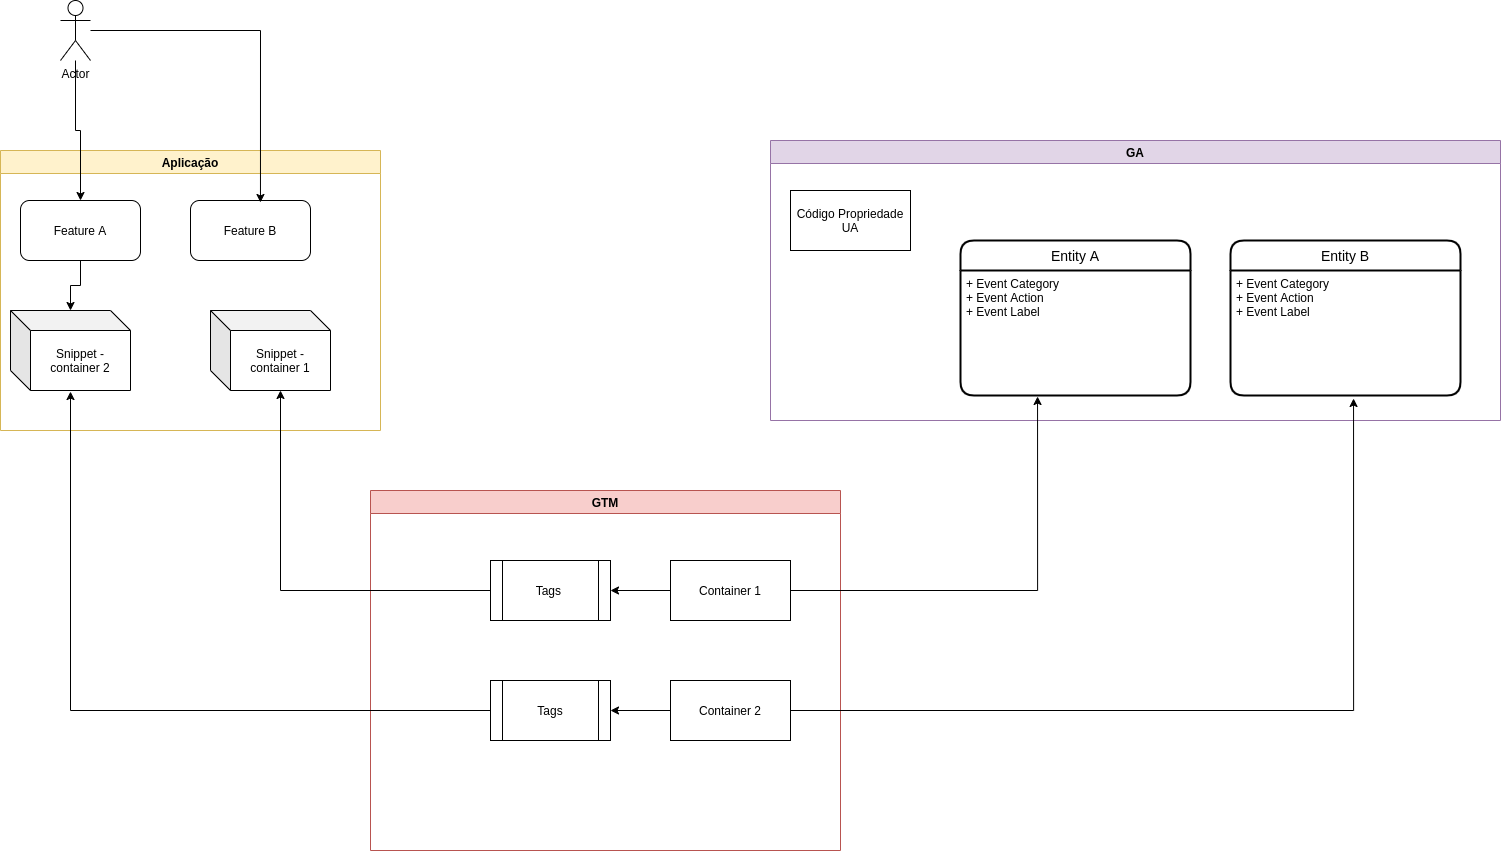

The diagram above was exported from draw.io. Its source (the exported page's mxGraphModel, read from the mxfile embedded in the PNG):
<mxGraphModel dx="2440" dy="1916" grid="1" gridSize="10" guides="1" tooltips="1" connect="1" arrows="1" fold="1" page="1" pageScale="1" pageWidth="850" pageHeight="1100" math="0" shadow="0">
  <root>
    <mxCell id="kwbksC4SFWOpE9uqB21--0" />
    <mxCell id="kwbksC4SFWOpE9uqB21--1" parent="kwbksC4SFWOpE9uqB21--0" />
    <mxCell id="CoX8f8TGIPsEjEAA9Tid-0" value="GA" style="swimlane;fillColor=#e1d5e7;strokeColor=#9673a6;" vertex="1" parent="kwbksC4SFWOpE9uqB21--1">
      <mxGeometry x="490" y="60" width="730" height="280" as="geometry" />
    </mxCell>
    <mxCell id="CoX8f8TGIPsEjEAA9Tid-3" value="Código Propriedade UA" style="rounded=0;whiteSpace=wrap;html=1;" vertex="1" parent="CoX8f8TGIPsEjEAA9Tid-0">
      <mxGeometry x="20" y="50" width="120" height="60" as="geometry" />
    </mxCell>
    <mxCell id="QNQ5d_YIGqvFOUcJ1zpK-19" value="Entity B" style="swimlane;childLayout=stackLayout;horizontal=1;startSize=30;horizontalStack=0;rounded=1;fontSize=14;fontStyle=0;strokeWidth=2;resizeParent=0;resizeLast=1;shadow=0;dashed=0;align=center;" vertex="1" parent="CoX8f8TGIPsEjEAA9Tid-0">
      <mxGeometry x="460" y="100" width="230" height="155" as="geometry" />
    </mxCell>
    <mxCell id="QNQ5d_YIGqvFOUcJ1zpK-20" value="+ Event Category&#10;+ Event Action&#10;+ Event Label" style="align=left;strokeColor=none;fillColor=none;spacingLeft=4;fontSize=12;verticalAlign=top;resizable=0;rotatable=0;part=1;" vertex="1" parent="QNQ5d_YIGqvFOUcJ1zpK-19">
      <mxGeometry y="30" width="230" height="125" as="geometry" />
    </mxCell>
    <mxCell id="CoX8f8TGIPsEjEAA9Tid-1" value="GTM" style="swimlane;fillColor=#f8cecc;strokeColor=#b85450;" vertex="1" parent="kwbksC4SFWOpE9uqB21--1">
      <mxGeometry x="90" y="410" width="470" height="360" as="geometry" />
    </mxCell>
    <mxCell id="QNQ5d_YIGqvFOUcJ1zpK-2" style="edgeStyle=orthogonalEdgeStyle;rounded=0;orthogonalLoop=1;jettySize=auto;html=1;entryX=1;entryY=0.5;entryDx=0;entryDy=0;" edge="1" parent="CoX8f8TGIPsEjEAA9Tid-1" source="CoX8f8TGIPsEjEAA9Tid-4" target="CoX8f8TGIPsEjEAA9Tid-6">
      <mxGeometry relative="1" as="geometry" />
    </mxCell>
    <mxCell id="CoX8f8TGIPsEjEAA9Tid-4" value="Container 1" style="rounded=0;whiteSpace=wrap;html=1;" vertex="1" parent="CoX8f8TGIPsEjEAA9Tid-1">
      <mxGeometry x="300" y="70" width="120" height="60" as="geometry" />
    </mxCell>
    <mxCell id="QNQ5d_YIGqvFOUcJ1zpK-4" style="edgeStyle=orthogonalEdgeStyle;rounded=0;orthogonalLoop=1;jettySize=auto;html=1;entryX=1;entryY=0.5;entryDx=0;entryDy=0;" edge="1" parent="CoX8f8TGIPsEjEAA9Tid-1" source="CoX8f8TGIPsEjEAA9Tid-5" target="CoX8f8TGIPsEjEAA9Tid-7">
      <mxGeometry relative="1" as="geometry" />
    </mxCell>
    <mxCell id="CoX8f8TGIPsEjEAA9Tid-5" value="Container 2" style="rounded=0;whiteSpace=wrap;html=1;" vertex="1" parent="CoX8f8TGIPsEjEAA9Tid-1">
      <mxGeometry x="300" y="190" width="120" height="60" as="geometry" />
    </mxCell>
    <mxCell id="CoX8f8TGIPsEjEAA9Tid-6" value="Tags&amp;nbsp;" style="shape=process;whiteSpace=wrap;html=1;backgroundOutline=1;" vertex="1" parent="CoX8f8TGIPsEjEAA9Tid-1">
      <mxGeometry x="120" y="70" width="120" height="60" as="geometry" />
    </mxCell>
    <mxCell id="CoX8f8TGIPsEjEAA9Tid-7" value="Tags" style="shape=process;whiteSpace=wrap;html=1;backgroundOutline=1;" vertex="1" parent="CoX8f8TGIPsEjEAA9Tid-1">
      <mxGeometry x="120" y="190" width="120" height="60" as="geometry" />
    </mxCell>
    <mxCell id="CoX8f8TGIPsEjEAA9Tid-2" value="Aplicação" style="swimlane;fillColor=#fff2cc;strokeColor=#d6b656;" vertex="1" parent="kwbksC4SFWOpE9uqB21--1">
      <mxGeometry x="-280" y="70" width="380" height="280" as="geometry" />
    </mxCell>
    <mxCell id="CoX8f8TGIPsEjEAA9Tid-8" value="Snippet - container 2" style="shape=cube;whiteSpace=wrap;html=1;boundedLbl=1;backgroundOutline=1;darkOpacity=0.05;darkOpacity2=0.1;" vertex="1" parent="CoX8f8TGIPsEjEAA9Tid-2">
      <mxGeometry x="10" y="160" width="120" height="80" as="geometry" />
    </mxCell>
    <mxCell id="CoX8f8TGIPsEjEAA9Tid-9" value="Snippet - container 1" style="shape=cube;whiteSpace=wrap;html=1;boundedLbl=1;backgroundOutline=1;darkOpacity=0.05;darkOpacity2=0.1;" vertex="1" parent="CoX8f8TGIPsEjEAA9Tid-2">
      <mxGeometry x="210" y="160" width="120" height="80" as="geometry" />
    </mxCell>
    <mxCell id="QNQ5d_YIGqvFOUcJ1zpK-10" style="edgeStyle=orthogonalEdgeStyle;rounded=0;orthogonalLoop=1;jettySize=auto;html=1;" edge="1" parent="CoX8f8TGIPsEjEAA9Tid-2" source="QNQ5d_YIGqvFOUcJ1zpK-6" target="CoX8f8TGIPsEjEAA9Tid-8">
      <mxGeometry relative="1" as="geometry" />
    </mxCell>
    <mxCell id="QNQ5d_YIGqvFOUcJ1zpK-6" value="Feature A" style="rounded=1;whiteSpace=wrap;html=1;" vertex="1" parent="CoX8f8TGIPsEjEAA9Tid-2">
      <mxGeometry x="20" y="50" width="120" height="60" as="geometry" />
    </mxCell>
    <mxCell id="QNQ5d_YIGqvFOUcJ1zpK-7" value="Feature B" style="rounded=1;whiteSpace=wrap;html=1;" vertex="1" parent="CoX8f8TGIPsEjEAA9Tid-2">
      <mxGeometry x="190" y="50" width="120" height="60" as="geometry" />
    </mxCell>
    <mxCell id="QNQ5d_YIGqvFOUcJ1zpK-0" value="Entity A" style="swimlane;childLayout=stackLayout;horizontal=1;startSize=30;horizontalStack=0;rounded=1;fontSize=14;fontStyle=0;strokeWidth=2;resizeParent=0;resizeLast=1;shadow=0;dashed=0;align=center;" vertex="1" parent="kwbksC4SFWOpE9uqB21--1">
      <mxGeometry x="680" y="160" width="230" height="155" as="geometry" />
    </mxCell>
    <mxCell id="QNQ5d_YIGqvFOUcJ1zpK-1" value="+ Event Category&#10;+ Event Action&#10;+ Event Label" style="align=left;strokeColor=none;fillColor=none;spacingLeft=4;fontSize=12;verticalAlign=top;resizable=0;rotatable=0;part=1;" vertex="1" parent="QNQ5d_YIGqvFOUcJ1zpK-0">
      <mxGeometry y="30" width="230" height="125" as="geometry" />
    </mxCell>
    <mxCell id="QNQ5d_YIGqvFOUcJ1zpK-3" style="edgeStyle=orthogonalEdgeStyle;rounded=0;orthogonalLoop=1;jettySize=auto;html=1;exitX=0;exitY=0.5;exitDx=0;exitDy=0;entryX=0;entryY=0;entryDx=70;entryDy=80;entryPerimeter=0;" edge="1" parent="kwbksC4SFWOpE9uqB21--1" source="CoX8f8TGIPsEjEAA9Tid-6" target="CoX8f8TGIPsEjEAA9Tid-9">
      <mxGeometry relative="1" as="geometry" />
    </mxCell>
    <mxCell id="QNQ5d_YIGqvFOUcJ1zpK-5" style="edgeStyle=orthogonalEdgeStyle;rounded=0;orthogonalLoop=1;jettySize=auto;html=1;entryX=0.5;entryY=1.013;entryDx=0;entryDy=0;entryPerimeter=0;" edge="1" parent="kwbksC4SFWOpE9uqB21--1" source="CoX8f8TGIPsEjEAA9Tid-7" target="CoX8f8TGIPsEjEAA9Tid-8">
      <mxGeometry relative="1" as="geometry" />
    </mxCell>
    <mxCell id="QNQ5d_YIGqvFOUcJ1zpK-15" style="edgeStyle=orthogonalEdgeStyle;rounded=0;orthogonalLoop=1;jettySize=auto;html=1;entryX=0.583;entryY=0.033;entryDx=0;entryDy=0;entryPerimeter=0;" edge="1" parent="kwbksC4SFWOpE9uqB21--1" source="QNQ5d_YIGqvFOUcJ1zpK-8" target="QNQ5d_YIGqvFOUcJ1zpK-7">
      <mxGeometry relative="1" as="geometry" />
    </mxCell>
    <mxCell id="QNQ5d_YIGqvFOUcJ1zpK-16" style="edgeStyle=orthogonalEdgeStyle;rounded=0;orthogonalLoop=1;jettySize=auto;html=1;entryX=0.5;entryY=0;entryDx=0;entryDy=0;" edge="1" parent="kwbksC4SFWOpE9uqB21--1" source="QNQ5d_YIGqvFOUcJ1zpK-8" target="QNQ5d_YIGqvFOUcJ1zpK-6">
      <mxGeometry relative="1" as="geometry" />
    </mxCell>
    <mxCell id="QNQ5d_YIGqvFOUcJ1zpK-8" value="Actor" style="shape=umlActor;verticalLabelPosition=bottom;verticalAlign=top;html=1;outlineConnect=0;" vertex="1" parent="kwbksC4SFWOpE9uqB21--1">
      <mxGeometry x="-220" y="-80" width="30" height="60" as="geometry" />
    </mxCell>
    <mxCell id="QNQ5d_YIGqvFOUcJ1zpK-17" style="edgeStyle=orthogonalEdgeStyle;rounded=0;orthogonalLoop=1;jettySize=auto;html=1;entryX=0.335;entryY=1.008;entryDx=0;entryDy=0;entryPerimeter=0;" edge="1" parent="kwbksC4SFWOpE9uqB21--1" source="CoX8f8TGIPsEjEAA9Tid-4" target="QNQ5d_YIGqvFOUcJ1zpK-1">
      <mxGeometry relative="1" as="geometry" />
    </mxCell>
    <mxCell id="QNQ5d_YIGqvFOUcJ1zpK-21" style="edgeStyle=orthogonalEdgeStyle;rounded=0;orthogonalLoop=1;jettySize=auto;html=1;entryX=0.535;entryY=1.024;entryDx=0;entryDy=0;entryPerimeter=0;" edge="1" parent="kwbksC4SFWOpE9uqB21--1" source="CoX8f8TGIPsEjEAA9Tid-5" target="QNQ5d_YIGqvFOUcJ1zpK-20">
      <mxGeometry relative="1" as="geometry" />
    </mxCell>
  </root>
</mxGraphModel>